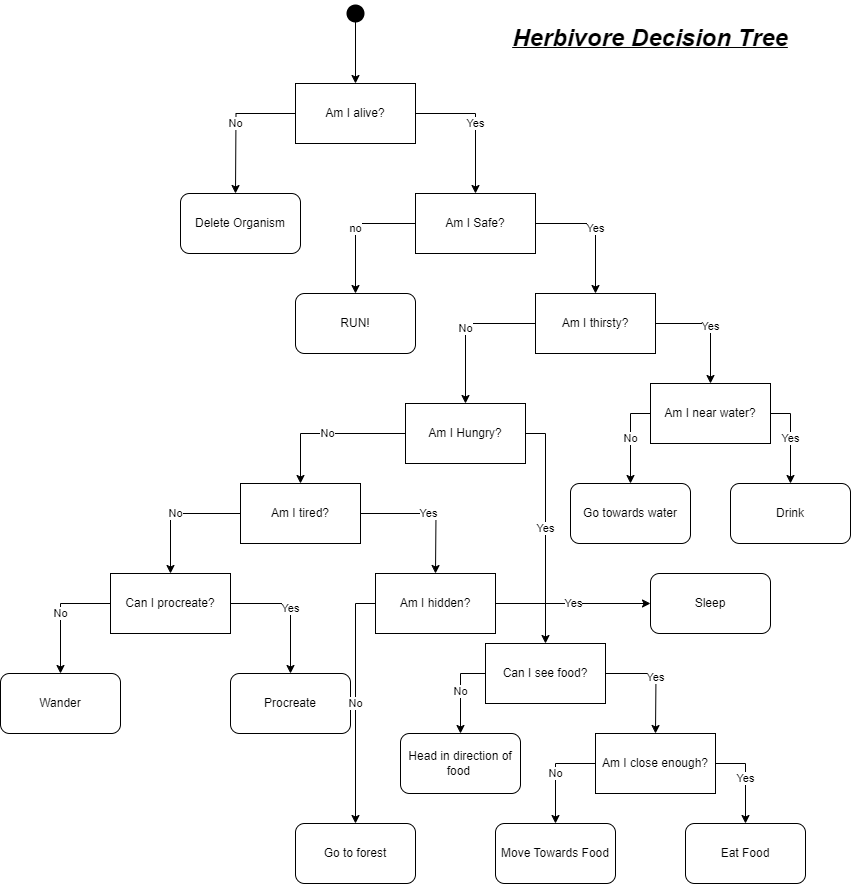

The diagram above was exported from draw.io. Its source (the exported page's mxGraphModel, read from the mxfile embedded in the PNG):
<mxGraphModel dx="1434" dy="738" grid="1" gridSize="10" guides="1" tooltips="1" connect="1" arrows="1" fold="1" page="1" pageScale="1" pageWidth="850" pageHeight="1100" math="0" shadow="0">
  <root>
    <mxCell id="0" />
    <mxCell id="1" parent="0" />
    <mxCell id="ChBHKiitAWO4Yc5CrsPE-68" value="" style="shape=waypoint;sketch=0;size=6;pointerEvents=1;points=[];fillColor=none;resizable=0;rotatable=0;perimeter=centerPerimeter;snapToPoint=1;strokeWidth=7;" vertex="1" parent="1">
      <mxGeometry x="345" y="40" width="20" height="20" as="geometry" />
    </mxCell>
    <mxCell id="ChBHKiitAWO4Yc5CrsPE-69" value="No" style="edgeStyle=orthogonalEdgeStyle;rounded=0;orthogonalLoop=1;jettySize=auto;html=1;exitX=0;exitY=0.5;exitDx=0;exitDy=0;entryX=0.5;entryY=0;entryDx=0;entryDy=0;" edge="1" parent="1" source="ChBHKiitAWO4Yc5CrsPE-71">
      <mxGeometry relative="1" as="geometry">
        <mxPoint x="235" y="230" as="targetPoint" />
      </mxGeometry>
    </mxCell>
    <mxCell id="ChBHKiitAWO4Yc5CrsPE-70" value="Yes" style="edgeStyle=orthogonalEdgeStyle;rounded=0;orthogonalLoop=1;jettySize=auto;html=1;exitX=1;exitY=0.5;exitDx=0;exitDy=0;entryX=0.5;entryY=0;entryDx=0;entryDy=0;" edge="1" parent="1" source="ChBHKiitAWO4Yc5CrsPE-71" target="ChBHKiitAWO4Yc5CrsPE-75">
      <mxGeometry relative="1" as="geometry" />
    </mxCell>
    <mxCell id="ChBHKiitAWO4Yc5CrsPE-71" value="Am I alive?" style="rounded=0;whiteSpace=wrap;html=1;" vertex="1" parent="1">
      <mxGeometry x="295" y="120" width="120" height="60" as="geometry" />
    </mxCell>
    <mxCell id="ChBHKiitAWO4Yc5CrsPE-72" value="" style="endArrow=classic;html=1;rounded=0;entryX=0.5;entryY=0;entryDx=0;entryDy=0;" edge="1" parent="1" target="ChBHKiitAWO4Yc5CrsPE-71">
      <mxGeometry width="50" height="50" relative="1" as="geometry">
        <mxPoint x="355" y="50" as="sourcePoint" />
        <mxPoint x="380" y="260" as="targetPoint" />
      </mxGeometry>
    </mxCell>
    <mxCell id="ChBHKiitAWO4Yc5CrsPE-73" value="no" style="edgeStyle=orthogonalEdgeStyle;rounded=0;orthogonalLoop=1;jettySize=auto;html=1;exitX=0;exitY=0.5;exitDx=0;exitDy=0;entryX=0.5;entryY=0;entryDx=0;entryDy=0;" edge="1" parent="1" source="ChBHKiitAWO4Yc5CrsPE-75" target="ChBHKiitAWO4Yc5CrsPE-77">
      <mxGeometry relative="1" as="geometry" />
    </mxCell>
    <mxCell id="ChBHKiitAWO4Yc5CrsPE-74" value="Yes" style="edgeStyle=orthogonalEdgeStyle;rounded=0;orthogonalLoop=1;jettySize=auto;html=1;exitX=1;exitY=0.5;exitDx=0;exitDy=0;entryX=0.5;entryY=0;entryDx=0;entryDy=0;" edge="1" parent="1" source="ChBHKiitAWO4Yc5CrsPE-75" target="ChBHKiitAWO4Yc5CrsPE-80">
      <mxGeometry relative="1" as="geometry" />
    </mxCell>
    <mxCell id="ChBHKiitAWO4Yc5CrsPE-75" value="Am I Safe?" style="rounded=0;whiteSpace=wrap;html=1;" vertex="1" parent="1">
      <mxGeometry x="415" y="230" width="120" height="60" as="geometry" />
    </mxCell>
    <mxCell id="ChBHKiitAWO4Yc5CrsPE-76" value="Delete Organism" style="rounded=1;whiteSpace=wrap;html=1;" vertex="1" parent="1">
      <mxGeometry x="180" y="230" width="120" height="60" as="geometry" />
    </mxCell>
    <mxCell id="ChBHKiitAWO4Yc5CrsPE-77" value="RUN!" style="rounded=1;whiteSpace=wrap;html=1;" vertex="1" parent="1">
      <mxGeometry x="295" y="330" width="120" height="60" as="geometry" />
    </mxCell>
    <mxCell id="ChBHKiitAWO4Yc5CrsPE-78" value="Yes" style="edgeStyle=orthogonalEdgeStyle;rounded=0;orthogonalLoop=1;jettySize=auto;html=1;exitX=1;exitY=0.5;exitDx=0;exitDy=0;entryX=0.5;entryY=0;entryDx=0;entryDy=0;" edge="1" parent="1" source="ChBHKiitAWO4Yc5CrsPE-80" target="ChBHKiitAWO4Yc5CrsPE-100">
      <mxGeometry relative="1" as="geometry">
        <mxPoint x="730" y="420" as="targetPoint" />
      </mxGeometry>
    </mxCell>
    <mxCell id="ChBHKiitAWO4Yc5CrsPE-79" value="No" style="edgeStyle=orthogonalEdgeStyle;rounded=0;orthogonalLoop=1;jettySize=auto;html=1;exitX=0;exitY=0.5;exitDx=0;exitDy=0;entryX=0.5;entryY=0;entryDx=0;entryDy=0;" edge="1" parent="1" source="ChBHKiitAWO4Yc5CrsPE-80" target="ChBHKiitAWO4Yc5CrsPE-83">
      <mxGeometry relative="1" as="geometry">
        <mxPoint x="465" y="420" as="targetPoint" />
      </mxGeometry>
    </mxCell>
    <mxCell id="ChBHKiitAWO4Yc5CrsPE-80" value="Am I thirsty?" style="rounded=0;whiteSpace=wrap;html=1;" vertex="1" parent="1">
      <mxGeometry x="535" y="330" width="120" height="60" as="geometry" />
    </mxCell>
    <mxCell id="ChBHKiitAWO4Yc5CrsPE-81" value="Yes" style="edgeStyle=orthogonalEdgeStyle;rounded=0;orthogonalLoop=1;jettySize=auto;html=1;exitX=1;exitY=0.5;exitDx=0;exitDy=0;entryX=0.5;entryY=0;entryDx=0;entryDy=0;" edge="1" parent="1" source="ChBHKiitAWO4Yc5CrsPE-83" target="ChBHKiitAWO4Yc5CrsPE-95">
      <mxGeometry relative="1" as="geometry">
        <mxPoint x="595" y="520" as="targetPoint" />
      </mxGeometry>
    </mxCell>
    <mxCell id="ChBHKiitAWO4Yc5CrsPE-82" value="No" style="edgeStyle=orthogonalEdgeStyle;rounded=0;orthogonalLoop=1;jettySize=auto;html=1;exitX=0;exitY=0.5;exitDx=0;exitDy=0;entryX=0.5;entryY=0;entryDx=0;entryDy=0;" edge="1" parent="1" source="ChBHKiitAWO4Yc5CrsPE-83" target="ChBHKiitAWO4Yc5CrsPE-86">
      <mxGeometry relative="1" as="geometry" />
    </mxCell>
    <mxCell id="ChBHKiitAWO4Yc5CrsPE-83" value="Am I Hungry?" style="rounded=0;whiteSpace=wrap;html=1;" vertex="1" parent="1">
      <mxGeometry x="405" y="440" width="120" height="60" as="geometry" />
    </mxCell>
    <mxCell id="ChBHKiitAWO4Yc5CrsPE-84" value="Yes" style="edgeStyle=orthogonalEdgeStyle;rounded=0;orthogonalLoop=1;jettySize=auto;html=1;exitX=1;exitY=0.5;exitDx=0;exitDy=0;entryX=0.5;entryY=0;entryDx=0;entryDy=0;" edge="1" parent="1" source="ChBHKiitAWO4Yc5CrsPE-86">
      <mxGeometry relative="1" as="geometry">
        <mxPoint x="435" y="610" as="targetPoint" />
      </mxGeometry>
    </mxCell>
    <mxCell id="ChBHKiitAWO4Yc5CrsPE-85" value="No" style="edgeStyle=orthogonalEdgeStyle;rounded=0;orthogonalLoop=1;jettySize=auto;html=1;exitX=0;exitY=0.5;exitDx=0;exitDy=0;entryX=0.5;entryY=0;entryDx=0;entryDy=0;" edge="1" parent="1" source="ChBHKiitAWO4Yc5CrsPE-86" target="ChBHKiitAWO4Yc5CrsPE-90">
      <mxGeometry relative="1" as="geometry" />
    </mxCell>
    <mxCell id="ChBHKiitAWO4Yc5CrsPE-86" value="Am I tired?" style="rounded=0;whiteSpace=wrap;html=1;" vertex="1" parent="1">
      <mxGeometry x="240" y="520" width="120" height="60" as="geometry" />
    </mxCell>
    <mxCell id="ChBHKiitAWO4Yc5CrsPE-88" value="Yes" style="edgeStyle=orthogonalEdgeStyle;rounded=0;orthogonalLoop=1;jettySize=auto;html=1;exitX=1;exitY=0.5;exitDx=0;exitDy=0;entryX=0.5;entryY=0;entryDx=0;entryDy=0;" edge="1" parent="1" source="ChBHKiitAWO4Yc5CrsPE-90" target="ChBHKiitAWO4Yc5CrsPE-91">
      <mxGeometry relative="1" as="geometry" />
    </mxCell>
    <mxCell id="ChBHKiitAWO4Yc5CrsPE-89" value="No" style="edgeStyle=orthogonalEdgeStyle;rounded=0;orthogonalLoop=1;jettySize=auto;html=1;exitX=0;exitY=0.5;exitDx=0;exitDy=0;entryX=0.5;entryY=0;entryDx=0;entryDy=0;" edge="1" parent="1" source="ChBHKiitAWO4Yc5CrsPE-90" target="ChBHKiitAWO4Yc5CrsPE-92">
      <mxGeometry relative="1" as="geometry" />
    </mxCell>
    <mxCell id="ChBHKiitAWO4Yc5CrsPE-90" value="Can I procreate?" style="rounded=0;whiteSpace=wrap;html=1;" vertex="1" parent="1">
      <mxGeometry x="110" y="610" width="120" height="60" as="geometry" />
    </mxCell>
    <mxCell id="ChBHKiitAWO4Yc5CrsPE-91" value="Procreate" style="rounded=1;whiteSpace=wrap;html=1;" vertex="1" parent="1">
      <mxGeometry x="230" y="710" width="120" height="60" as="geometry" />
    </mxCell>
    <mxCell id="ChBHKiitAWO4Yc5CrsPE-92" value="Wander" style="rounded=1;whiteSpace=wrap;html=1;" vertex="1" parent="1">
      <mxGeometry y="710" width="120" height="60" as="geometry" />
    </mxCell>
    <mxCell id="ChBHKiitAWO4Yc5CrsPE-93" value="Yes" style="edgeStyle=orthogonalEdgeStyle;rounded=0;orthogonalLoop=1;jettySize=auto;html=1;exitX=1;exitY=0.5;exitDx=0;exitDy=0;" edge="1" parent="1" source="ChBHKiitAWO4Yc5CrsPE-95">
      <mxGeometry relative="1" as="geometry">
        <mxPoint x="655" y="770" as="targetPoint" />
      </mxGeometry>
    </mxCell>
    <mxCell id="ChBHKiitAWO4Yc5CrsPE-94" value="No" style="edgeStyle=orthogonalEdgeStyle;rounded=0;orthogonalLoop=1;jettySize=auto;html=1;exitX=0;exitY=0.5;exitDx=0;exitDy=0;entryX=0.5;entryY=0;entryDx=0;entryDy=0;" edge="1" parent="1" source="ChBHKiitAWO4Yc5CrsPE-95" target="ChBHKiitAWO4Yc5CrsPE-96">
      <mxGeometry relative="1" as="geometry" />
    </mxCell>
    <mxCell id="ChBHKiitAWO4Yc5CrsPE-95" value="Can I see food?" style="rounded=0;whiteSpace=wrap;html=1;" vertex="1" parent="1">
      <mxGeometry x="485" y="680" width="120" height="60" as="geometry" />
    </mxCell>
    <mxCell id="ChBHKiitAWO4Yc5CrsPE-96" value="Head in direction of food&amp;nbsp;" style="rounded=1;whiteSpace=wrap;html=1;" vertex="1" parent="1">
      <mxGeometry x="400" y="770" width="120" height="60" as="geometry" />
    </mxCell>
    <mxCell id="ChBHKiitAWO4Yc5CrsPE-97" value="&lt;b&gt;&lt;i&gt;&lt;u&gt;&lt;font style=&quot;font-size: 24px;&quot;&gt;Herbivore Decision Tree&lt;/font&gt;&lt;/u&gt;&lt;/i&gt;&lt;/b&gt;" style="text;html=1;align=center;verticalAlign=middle;whiteSpace=wrap;rounded=0;" vertex="1" parent="1">
      <mxGeometry x="510" y="60" width="280" height="30" as="geometry" />
    </mxCell>
    <mxCell id="ChBHKiitAWO4Yc5CrsPE-98" value="Yes" style="edgeStyle=orthogonalEdgeStyle;rounded=0;orthogonalLoop=1;jettySize=auto;html=1;exitX=1;exitY=0.5;exitDx=0;exitDy=0;entryX=0.5;entryY=0;entryDx=0;entryDy=0;" edge="1" parent="1" source="ChBHKiitAWO4Yc5CrsPE-100" target="ChBHKiitAWO4Yc5CrsPE-101">
      <mxGeometry relative="1" as="geometry" />
    </mxCell>
    <mxCell id="ChBHKiitAWO4Yc5CrsPE-99" value="No" style="edgeStyle=orthogonalEdgeStyle;rounded=0;orthogonalLoop=1;jettySize=auto;html=1;exitX=0;exitY=0.5;exitDx=0;exitDy=0;entryX=0.5;entryY=0;entryDx=0;entryDy=0;" edge="1" parent="1" source="ChBHKiitAWO4Yc5CrsPE-100" target="ChBHKiitAWO4Yc5CrsPE-102">
      <mxGeometry relative="1" as="geometry" />
    </mxCell>
    <mxCell id="ChBHKiitAWO4Yc5CrsPE-100" value="Am I near water?" style="rounded=0;whiteSpace=wrap;html=1;" vertex="1" parent="1">
      <mxGeometry x="650" y="420" width="120" height="60" as="geometry" />
    </mxCell>
    <mxCell id="ChBHKiitAWO4Yc5CrsPE-101" value="Drink" style="rounded=1;whiteSpace=wrap;html=1;" vertex="1" parent="1">
      <mxGeometry x="730" y="520" width="120" height="60" as="geometry" />
    </mxCell>
    <mxCell id="ChBHKiitAWO4Yc5CrsPE-102" value="Go towards water" style="rounded=1;whiteSpace=wrap;html=1;" vertex="1" parent="1">
      <mxGeometry x="570" y="520" width="120" height="60" as="geometry" />
    </mxCell>
    <mxCell id="ChBHKiitAWO4Yc5CrsPE-103" value="Yes" style="edgeStyle=orthogonalEdgeStyle;rounded=0;orthogonalLoop=1;jettySize=auto;html=1;exitX=1;exitY=0.5;exitDx=0;exitDy=0;entryX=0.5;entryY=0;entryDx=0;entryDy=0;" edge="1" parent="1" source="ChBHKiitAWO4Yc5CrsPE-105" target="ChBHKiitAWO4Yc5CrsPE-106">
      <mxGeometry relative="1" as="geometry" />
    </mxCell>
    <mxCell id="ChBHKiitAWO4Yc5CrsPE-104" value="No" style="edgeStyle=orthogonalEdgeStyle;rounded=0;orthogonalLoop=1;jettySize=auto;html=1;exitX=0;exitY=0.5;exitDx=0;exitDy=0;entryX=0.5;entryY=0;entryDx=0;entryDy=0;" edge="1" parent="1" source="ChBHKiitAWO4Yc5CrsPE-105" target="ChBHKiitAWO4Yc5CrsPE-107">
      <mxGeometry relative="1" as="geometry" />
    </mxCell>
    <mxCell id="ChBHKiitAWO4Yc5CrsPE-105" value="Am I close enough?" style="whiteSpace=wrap;html=1;" vertex="1" parent="1">
      <mxGeometry x="595" y="770" width="120" height="60" as="geometry" />
    </mxCell>
    <mxCell id="ChBHKiitAWO4Yc5CrsPE-106" value="Eat Food" style="rounded=1;whiteSpace=wrap;html=1;" vertex="1" parent="1">
      <mxGeometry x="685" y="860" width="120" height="60" as="geometry" />
    </mxCell>
    <mxCell id="ChBHKiitAWO4Yc5CrsPE-107" value="Move Towards Food" style="rounded=1;whiteSpace=wrap;html=1;" vertex="1" parent="1">
      <mxGeometry x="495" y="860" width="120" height="60" as="geometry" />
    </mxCell>
    <mxCell id="ChBHKiitAWO4Yc5CrsPE-110" value="Yes" style="edgeStyle=orthogonalEdgeStyle;rounded=0;orthogonalLoop=1;jettySize=auto;html=1;exitX=1;exitY=0.5;exitDx=0;exitDy=0;entryX=0;entryY=0.5;entryDx=0;entryDy=0;" edge="1" parent="1" source="ChBHKiitAWO4Yc5CrsPE-108" target="ChBHKiitAWO4Yc5CrsPE-109">
      <mxGeometry relative="1" as="geometry" />
    </mxCell>
    <mxCell id="ChBHKiitAWO4Yc5CrsPE-113" value="No" style="edgeStyle=orthogonalEdgeStyle;rounded=0;orthogonalLoop=1;jettySize=auto;html=1;exitX=0;exitY=0.5;exitDx=0;exitDy=0;entryX=0.5;entryY=0;entryDx=0;entryDy=0;" edge="1" parent="1" source="ChBHKiitAWO4Yc5CrsPE-108" target="ChBHKiitAWO4Yc5CrsPE-112">
      <mxGeometry relative="1" as="geometry" />
    </mxCell>
    <mxCell id="ChBHKiitAWO4Yc5CrsPE-108" value="Am I hidden?" style="rounded=0;whiteSpace=wrap;html=1;" vertex="1" parent="1">
      <mxGeometry x="375" y="610" width="120" height="60" as="geometry" />
    </mxCell>
    <mxCell id="ChBHKiitAWO4Yc5CrsPE-109" value="Sleep" style="rounded=1;whiteSpace=wrap;html=1;" vertex="1" parent="1">
      <mxGeometry x="650" y="610" width="120" height="60" as="geometry" />
    </mxCell>
    <mxCell id="ChBHKiitAWO4Yc5CrsPE-112" value="Go to forest" style="rounded=1;whiteSpace=wrap;html=1;" vertex="1" parent="1">
      <mxGeometry x="295" y="860" width="120" height="60" as="geometry" />
    </mxCell>
  </root>
</mxGraphModel>